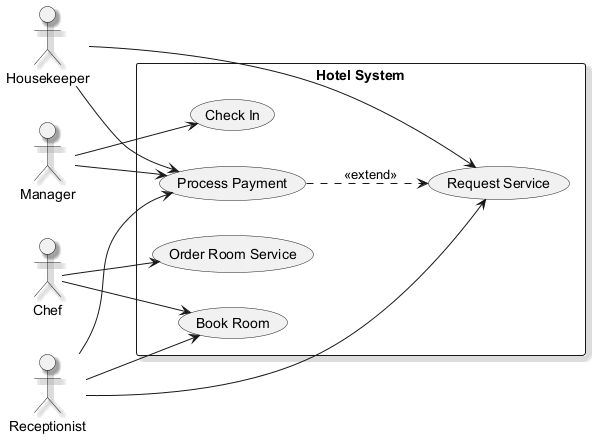

The diagram above was rendered by PlantUML. Its source (embedded in the PNG):
@startuml
skinparam backgroundColor #FFFFFF
skinparam classBackgroundColor #E8F4FA
skinparam classBorderColor #2C7DA0
skinparam shadowing true
left to right direction
actor "Housekeeper" as H
actor "Manager" as M
actor "Chef" as C
actor "Receptionist" as R
rectangle "Hotel System" {
  usecase "Request Service" as UC_RequestService
  usecase "Order Room Service" as UC_OrderRoomService
  usecase "Check In" as UC_CheckIn
  usecase "Book Room" as UC_BookRoom
  usecase "Process Payment" as UC_ProcessPayment
}
H --> UC_RequestService
H --> UC_ProcessPayment
M --> UC_ProcessPayment
M --> UC_CheckIn
C --> UC_OrderRoomService
C --> UC_BookRoom
R --> UC_RequestService
R --> UC_BookRoom
R --> UC_ProcessPayment
UC_ProcessPayment ..> UC_RequestService : <<extend>>
@enduml